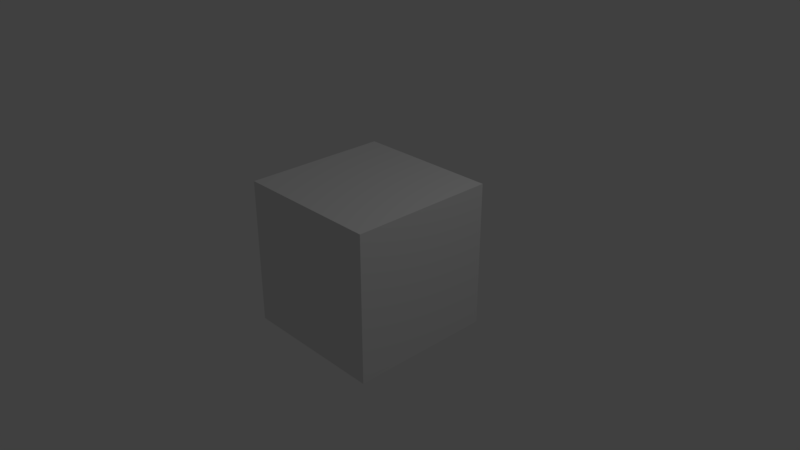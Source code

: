 # Source: logic_nodes.blend  (saved by Blender 2.78.0; exported with 4.5.12 LTS)
import bpy
from mathutils import Matrix  # noqa: F401  (used for matrix-valued properties, if any)

bpy.ops.wm.read_factory_settings(use_empty=True)
scene = bpy.context.scene
scene.name = 'Scene'

# ---- collections
col_collection_1 = bpy.data.collections.new('Collection 1'); scene.collection.children.link(col_collection_1)
col_collection_1.hide_render = True
col_collection_1.hide_viewport = True
col_collection_2 = bpy.data.collections.new('Collection 2'); scene.collection.children.link(col_collection_2)
col_collection_3 = bpy.data.collections.new('Collection 3'); scene.collection.children.link(col_collection_3)
col_collection_3.hide_render = True
col_collection_3.hide_viewport = True

# ---- materials (node trees are filled in below, after node groups)
mat_material = bpy.data.materials.new('Material')
mat_material.alpha_threshold = 0.0
mat_material.roughness = 0.5
mat_material.line_color = (0.0, 0.0, 0.0, 1.0)

# ---- material node trees
mat_material.use_nodes = True; mat_material.node_tree.nodes.clear()
_N = mat_material.node_tree.nodes; _L = mat_material.node_tree.links
n0 = _N.new('ShaderNodeOutputMaterial'); n0.name = 'Material Output'; n0.location = (300, 300)
n1 = _N.new('ShaderNodeBsdfDiffuse'); n1.name = 'Diffuse BSDF'; n1.location = (10, 300)
n2 = _N.new('ShaderNodeMath'); n2.name = 'Math'; n2.location = (-330, 270)
_L.new(n1.outputs[0], n0.inputs[0])
n0.is_active_output = True

# ---- world
world_world = bpy.data.worlds.new('World'); scene.world = world_world
world_world.use_nodes = True; world_world.node_tree.nodes.clear()
_N = world_world.node_tree.nodes; _L = world_world.node_tree.links
n0 = _N.new('ShaderNodeOutputWorld'); n0.name = 'World Output'; n0.location = (300, 300)
n1 = _N.new('ShaderNodeBackground'); n1.name = 'Background'; n1.location = (10, 300)
n1.inputs[0].default_value = (0.05088, 0.05088, 0.05088, 1.0)
_L.new(n1.outputs[0], n0.inputs[0])
n0.is_active_output = True
world_world.color = (0.05088, 0.05088, 0.05088)
world_world.use_sun_shadow = False
world_world.sun_shadow_jitter_overblur = 0.0
world_world.cycles.sampling_method = 'MANUAL'

# ---- cameras
cam_camera = bpy.data.cameras.new('Camera')
cam_camera.clip_end = 200.0
cam_camera.lens = 35.0
cam_camera.sensor_width = 32.0
cam_camera.sensor_height = 18.0
cam_camera.ortho_scale = 7.314
cam_camera.dof.focus_distance = 0.0

# ---- lights
light_lamp = bpy.data.lights.new('Lamp', 'POINT')
light_lamp.transmission_factor = 0.0
light_lamp.cutoff_distance = 30.0
light_lamp.energy = 100.0
light_lamp.shadow_buffer_clip_start = 1.001
light_lamp.shadow_soft_size = 0.1
light_lamp.shadow_maximum_resolution = 0.006
light_lamp.use_absolute_resolution = True

# ---- meshes
me_cube = bpy.data.meshes.new('Cube')
me_cube.from_pydata([(1.0, 1.0, -1.0), (1.0, -1.0, -1.0), (-1.0, -1.0, -1.0), (-1.0, 1.0, -1.0), (1.0, 1.0, 1.0), (1.0, -1.0, 1.0), (-1.0, -1.0, 1.0), (-1.0, 1.0, 1.0)], [], [(0, 1, 2, 3), (4, 7, 6, 5), (0, 4, 5, 1), (1, 5, 6, 2), (2, 6, 7, 3), (4, 0, 3, 7)])
me_cube.materials.append(mat_material)
me_cube.use_remesh_preserve_volume = False
me_cube.use_remesh_preserve_attributes = False
me_cube.use_mirror_vertex_groups = False
me_cube.update()
me_cube_001 = bpy.data.meshes.new('Cube.001')
me_cube_001.from_pydata([(-1.0, -1.0, -1.0), (-1.0, -1.0, 1.0), (-1.0, 1.0, -1.0), (-1.0, 1.0, 1.0), (1.0, -1.0, -1.0), (1.0, -1.0, 1.0), (1.0, 1.0, -1.0), (1.0, 1.0, 1.0)], [], [(0, 1, 3, 2), (2, 3, 7, 6), (6, 7, 5, 4), (4, 5, 1, 0), (2, 6, 4, 0), (7, 3, 1, 5)])
me_cube_001.materials.append(mat_material)
me_cube_001.use_remesh_preserve_volume = False
me_cube_001.use_remesh_preserve_attributes = False
me_cube_001.use_mirror_vertex_groups = False
me_cube_001.update()
me_cube_002 = bpy.data.meshes.new('Cube.002')
me_cube_002.from_pydata([(-1.0, -1.0, -1.0), (-1.0, -1.0, 1.0), (-1.0, 1.0, -1.0), (-1.0, 1.0, 1.0), (1.0, -1.0, -1.0), (1.0, -1.0, 1.0), (1.0, 1.0, -1.0), (1.0, 1.0, 1.0)], [], [(0, 1, 3, 2), (2, 3, 7, 6), (6, 7, 5, 4), (4, 5, 1, 0), (2, 6, 4, 0), (7, 3, 1, 5)])
me_cube_002.materials.append(mat_material)
me_cube_002.use_remesh_preserve_volume = False
me_cube_002.use_remesh_preserve_attributes = False
me_cube_002.use_mirror_vertex_groups = False
me_cube_002.update()

# ---- objects
ob_cube1 = bpy.data.objects.new('Cube1', me_cube)
ob_lamp = bpy.data.objects.new('Lamp', light_lamp)
ob_camera = bpy.data.objects.new('Camera', cam_camera)
ob_cube2 = bpy.data.objects.new('Cube2', me_cube_001)
ob_cube3 = bpy.data.objects.new('Cube3', me_cube_002)

# ---- transforms, parenting, visibility, modifiers, constraints
ob_cube1.location = (0.0, 0.0, 0.0)
ob_cube1.lock_rotations_4d = False
ob_cube1.empty_display_type = 'ARROWS'
ob_cube1.lineart.crease_threshold = 0.0
ob_lamp.location = (4.0, 1.0, 6.0)
ob_lamp.rotation_euler = (0.6503, 0.05522, 1.866)
ob_lamp.lock_rotations_4d = False
ob_lamp.empty_display_type = 'ARROWS'
ob_lamp.color = (0.0, 0.0, 0.0, 0.0)
ob_lamp.lineart.crease_threshold = 0.0
ob_camera.location = (7.481, -6.508, 5.344)
ob_camera.rotation_euler = (1.109, 0.0, 0.8149)
ob_camera.lock_rotations_4d = False
ob_camera.empty_display_type = 'ARROWS'
ob_camera.color = (0.0, 0.0, 0.0, 0.0)
ob_camera.display_type = 'WIRE'
ob_camera.lineart.crease_threshold = 0.0
ob_cube2.location = (0.0, 0.0, 0.0)
ob_cube2.lineart.crease_threshold = 0.0
ob_cube3.location = (0.0, 0.0, 0.0)
ob_cube3.lineart.crease_threshold = 0.0

# ---- collection membership
col_collection_1.objects.link(ob_cube1)
col_collection_1.objects.link(ob_lamp)
col_collection_1.objects.link(ob_camera)
col_collection_2.objects.link(ob_cube2)
col_collection_2.objects.link(ob_lamp)
col_collection_2.objects.link(ob_camera)
col_collection_3.objects.link(ob_cube3)
col_collection_3.objects.link(ob_lamp)
col_collection_3.objects.link(ob_camera)

# ---- scene / render settings (as saved in the file)
scene.camera = ob_camera
scene.frame_start = 1; scene.frame_end = 250; scene.frame_set(1)
scene.render.engine = 'CYCLES'
scene.render.resolution_percentage = 50
scene.render.fps = 60
scene.render.dither_intensity = 0.0
scene.cycles.use_denoising = False
scene.cycles.samples = 128
scene.cycles.sampling_pattern = 'TABULATED_SOBOL'
scene.cycles.light_sampling_threshold = 0.0
scene.cycles.use_adaptive_sampling = False
scene.cycles.use_light_tree = False
scene.cycles.blur_glossy = 0.0
scene.cycles.sample_clamp_indirect = 0.0
scene.view_settings.view_transform = 'Standard'
bpy.context.view_layer.update()
